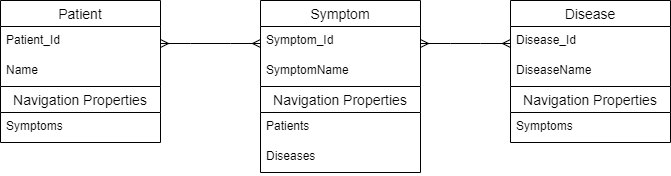

The diagram above was exported from draw.io. Its source (the exported page's mxGraphModel, read from the mxfile embedded in the PNG):
<mxGraphModel dx="1038" dy="675" grid="1" gridSize="10" guides="1" tooltips="1" connect="1" arrows="1" fold="1" page="1" pageScale="1" pageWidth="850" pageHeight="1100" math="0" shadow="0">
  <root>
    <mxCell id="0" />
    <mxCell id="1" parent="0" />
    <mxCell id="VyM-TUrUevj_j85Mn1UN-1" value="Patient" style="swimlane;fontStyle=0;childLayout=stackLayout;horizontal=1;startSize=26;horizontalStack=0;resizeParent=1;resizeParentMax=0;resizeLast=0;collapsible=1;marginBottom=0;align=center;fontSize=14;" vertex="1" parent="1">
      <mxGeometry x="60" y="100" width="160" height="86" as="geometry" />
    </mxCell>
    <mxCell id="VyM-TUrUevj_j85Mn1UN-2" value="Patient_Id" style="text;strokeColor=none;fillColor=none;spacingLeft=4;spacingRight=4;overflow=hidden;rotatable=0;points=[[0,0.5],[1,0.5]];portConstraint=eastwest;fontSize=12;" vertex="1" parent="VyM-TUrUevj_j85Mn1UN-1">
      <mxGeometry y="26" width="160" height="30" as="geometry" />
    </mxCell>
    <mxCell id="VyM-TUrUevj_j85Mn1UN-3" value="Name" style="text;strokeColor=none;fillColor=none;spacingLeft=4;spacingRight=4;overflow=hidden;rotatable=0;points=[[0,0.5],[1,0.5]];portConstraint=eastwest;fontSize=12;" vertex="1" parent="VyM-TUrUevj_j85Mn1UN-1">
      <mxGeometry y="56" width="160" height="30" as="geometry" />
    </mxCell>
    <mxCell id="VyM-TUrUevj_j85Mn1UN-5" value="Symptom" style="swimlane;fontStyle=0;childLayout=stackLayout;horizontal=1;startSize=26;horizontalStack=0;resizeParent=1;resizeParentMax=0;resizeLast=0;collapsible=1;marginBottom=0;align=center;fontSize=14;" vertex="1" parent="1">
      <mxGeometry x="320" y="100" width="160" height="86" as="geometry" />
    </mxCell>
    <mxCell id="VyM-TUrUevj_j85Mn1UN-6" value="Symptom_Id" style="text;strokeColor=none;fillColor=none;spacingLeft=4;spacingRight=4;overflow=hidden;rotatable=0;points=[[0,0.5],[1,0.5]];portConstraint=eastwest;fontSize=12;" vertex="1" parent="VyM-TUrUevj_j85Mn1UN-5">
      <mxGeometry y="26" width="160" height="30" as="geometry" />
    </mxCell>
    <mxCell id="VyM-TUrUevj_j85Mn1UN-7" value="SymptomName" style="text;strokeColor=none;fillColor=none;spacingLeft=4;spacingRight=4;overflow=hidden;rotatable=0;points=[[0,0.5],[1,0.5]];portConstraint=eastwest;fontSize=12;" vertex="1" parent="VyM-TUrUevj_j85Mn1UN-5">
      <mxGeometry y="56" width="160" height="30" as="geometry" />
    </mxCell>
    <mxCell id="VyM-TUrUevj_j85Mn1UN-8" value="Navigation Properties" style="swimlane;fontStyle=0;childLayout=stackLayout;horizontal=1;startSize=26;horizontalStack=0;resizeParent=1;resizeParentMax=0;resizeLast=0;collapsible=1;marginBottom=0;align=center;fontSize=14;" vertex="1" parent="1">
      <mxGeometry x="60" y="186" width="160" height="56" as="geometry" />
    </mxCell>
    <mxCell id="VyM-TUrUevj_j85Mn1UN-9" value="Symptoms" style="text;strokeColor=none;fillColor=none;spacingLeft=4;spacingRight=4;overflow=hidden;rotatable=0;points=[[0,0.5],[1,0.5]];portConstraint=eastwest;fontSize=12;" vertex="1" parent="VyM-TUrUevj_j85Mn1UN-8">
      <mxGeometry y="26" width="160" height="30" as="geometry" />
    </mxCell>
    <mxCell id="VyM-TUrUevj_j85Mn1UN-14" value="Navigation Properties" style="swimlane;fontStyle=0;childLayout=stackLayout;horizontal=1;startSize=26;horizontalStack=0;resizeParent=1;resizeParentMax=0;resizeLast=0;collapsible=1;marginBottom=0;align=center;fontSize=14;" vertex="1" parent="1">
      <mxGeometry x="320" y="186" width="160" height="86" as="geometry" />
    </mxCell>
    <mxCell id="VyM-TUrUevj_j85Mn1UN-15" value="Patients" style="text;strokeColor=none;fillColor=none;spacingLeft=4;spacingRight=4;overflow=hidden;rotatable=0;points=[[0,0.5],[1,0.5]];portConstraint=eastwest;fontSize=12;" vertex="1" parent="VyM-TUrUevj_j85Mn1UN-14">
      <mxGeometry y="26" width="160" height="30" as="geometry" />
    </mxCell>
    <mxCell id="VyM-TUrUevj_j85Mn1UN-21" value="Diseases" style="text;strokeColor=none;fillColor=none;spacingLeft=4;spacingRight=4;overflow=hidden;rotatable=0;points=[[0,0.5],[1,0.5]];portConstraint=eastwest;fontSize=12;" vertex="1" parent="VyM-TUrUevj_j85Mn1UN-14">
      <mxGeometry y="56" width="160" height="30" as="geometry" />
    </mxCell>
    <mxCell id="VyM-TUrUevj_j85Mn1UN-16" value="Disease" style="swimlane;fontStyle=0;childLayout=stackLayout;horizontal=1;startSize=26;horizontalStack=0;resizeParent=1;resizeParentMax=0;resizeLast=0;collapsible=1;marginBottom=0;align=center;fontSize=14;" vertex="1" parent="1">
      <mxGeometry x="570" y="100" width="160" height="86" as="geometry" />
    </mxCell>
    <mxCell id="VyM-TUrUevj_j85Mn1UN-17" value="Disease_Id" style="text;strokeColor=none;fillColor=none;spacingLeft=4;spacingRight=4;overflow=hidden;rotatable=0;points=[[0,0.5],[1,0.5]];portConstraint=eastwest;fontSize=12;" vertex="1" parent="VyM-TUrUevj_j85Mn1UN-16">
      <mxGeometry y="26" width="160" height="30" as="geometry" />
    </mxCell>
    <mxCell id="VyM-TUrUevj_j85Mn1UN-18" value="DiseaseName" style="text;strokeColor=none;fillColor=none;spacingLeft=4;spacingRight=4;overflow=hidden;rotatable=0;points=[[0,0.5],[1,0.5]];portConstraint=eastwest;fontSize=12;" vertex="1" parent="VyM-TUrUevj_j85Mn1UN-16">
      <mxGeometry y="56" width="160" height="30" as="geometry" />
    </mxCell>
    <mxCell id="VyM-TUrUevj_j85Mn1UN-19" value="Navigation Properties" style="swimlane;fontStyle=0;childLayout=stackLayout;horizontal=1;startSize=26;horizontalStack=0;resizeParent=1;resizeParentMax=0;resizeLast=0;collapsible=1;marginBottom=0;align=center;fontSize=14;" vertex="1" parent="1">
      <mxGeometry x="570" y="186" width="160" height="56" as="geometry" />
    </mxCell>
    <mxCell id="VyM-TUrUevj_j85Mn1UN-20" value="Symptoms" style="text;strokeColor=none;fillColor=none;spacingLeft=4;spacingRight=4;overflow=hidden;rotatable=0;points=[[0,0.5],[1,0.5]];portConstraint=eastwest;fontSize=12;" vertex="1" parent="VyM-TUrUevj_j85Mn1UN-19">
      <mxGeometry y="26" width="160" height="30" as="geometry" />
    </mxCell>
    <mxCell id="VyM-TUrUevj_j85Mn1UN-22" value="" style="edgeStyle=entityRelationEdgeStyle;fontSize=12;html=1;endArrow=ERmany;startArrow=ERmany;rounded=0;" edge="1" parent="1" source="VyM-TUrUevj_j85Mn1UN-5" target="VyM-TUrUevj_j85Mn1UN-16">
      <mxGeometry width="100" height="100" relative="1" as="geometry">
        <mxPoint x="470" y="260" as="sourcePoint" />
        <mxPoint x="570" y="160" as="targetPoint" />
      </mxGeometry>
    </mxCell>
    <mxCell id="VyM-TUrUevj_j85Mn1UN-23" value="" style="edgeStyle=entityRelationEdgeStyle;fontSize=12;html=1;endArrow=ERmany;startArrow=ERmany;rounded=0;" edge="1" parent="1" source="VyM-TUrUevj_j85Mn1UN-1" target="VyM-TUrUevj_j85Mn1UN-5">
      <mxGeometry width="100" height="100" relative="1" as="geometry">
        <mxPoint x="210" y="260" as="sourcePoint" />
        <mxPoint x="310" y="160" as="targetPoint" />
      </mxGeometry>
    </mxCell>
  </root>
</mxGraphModel>